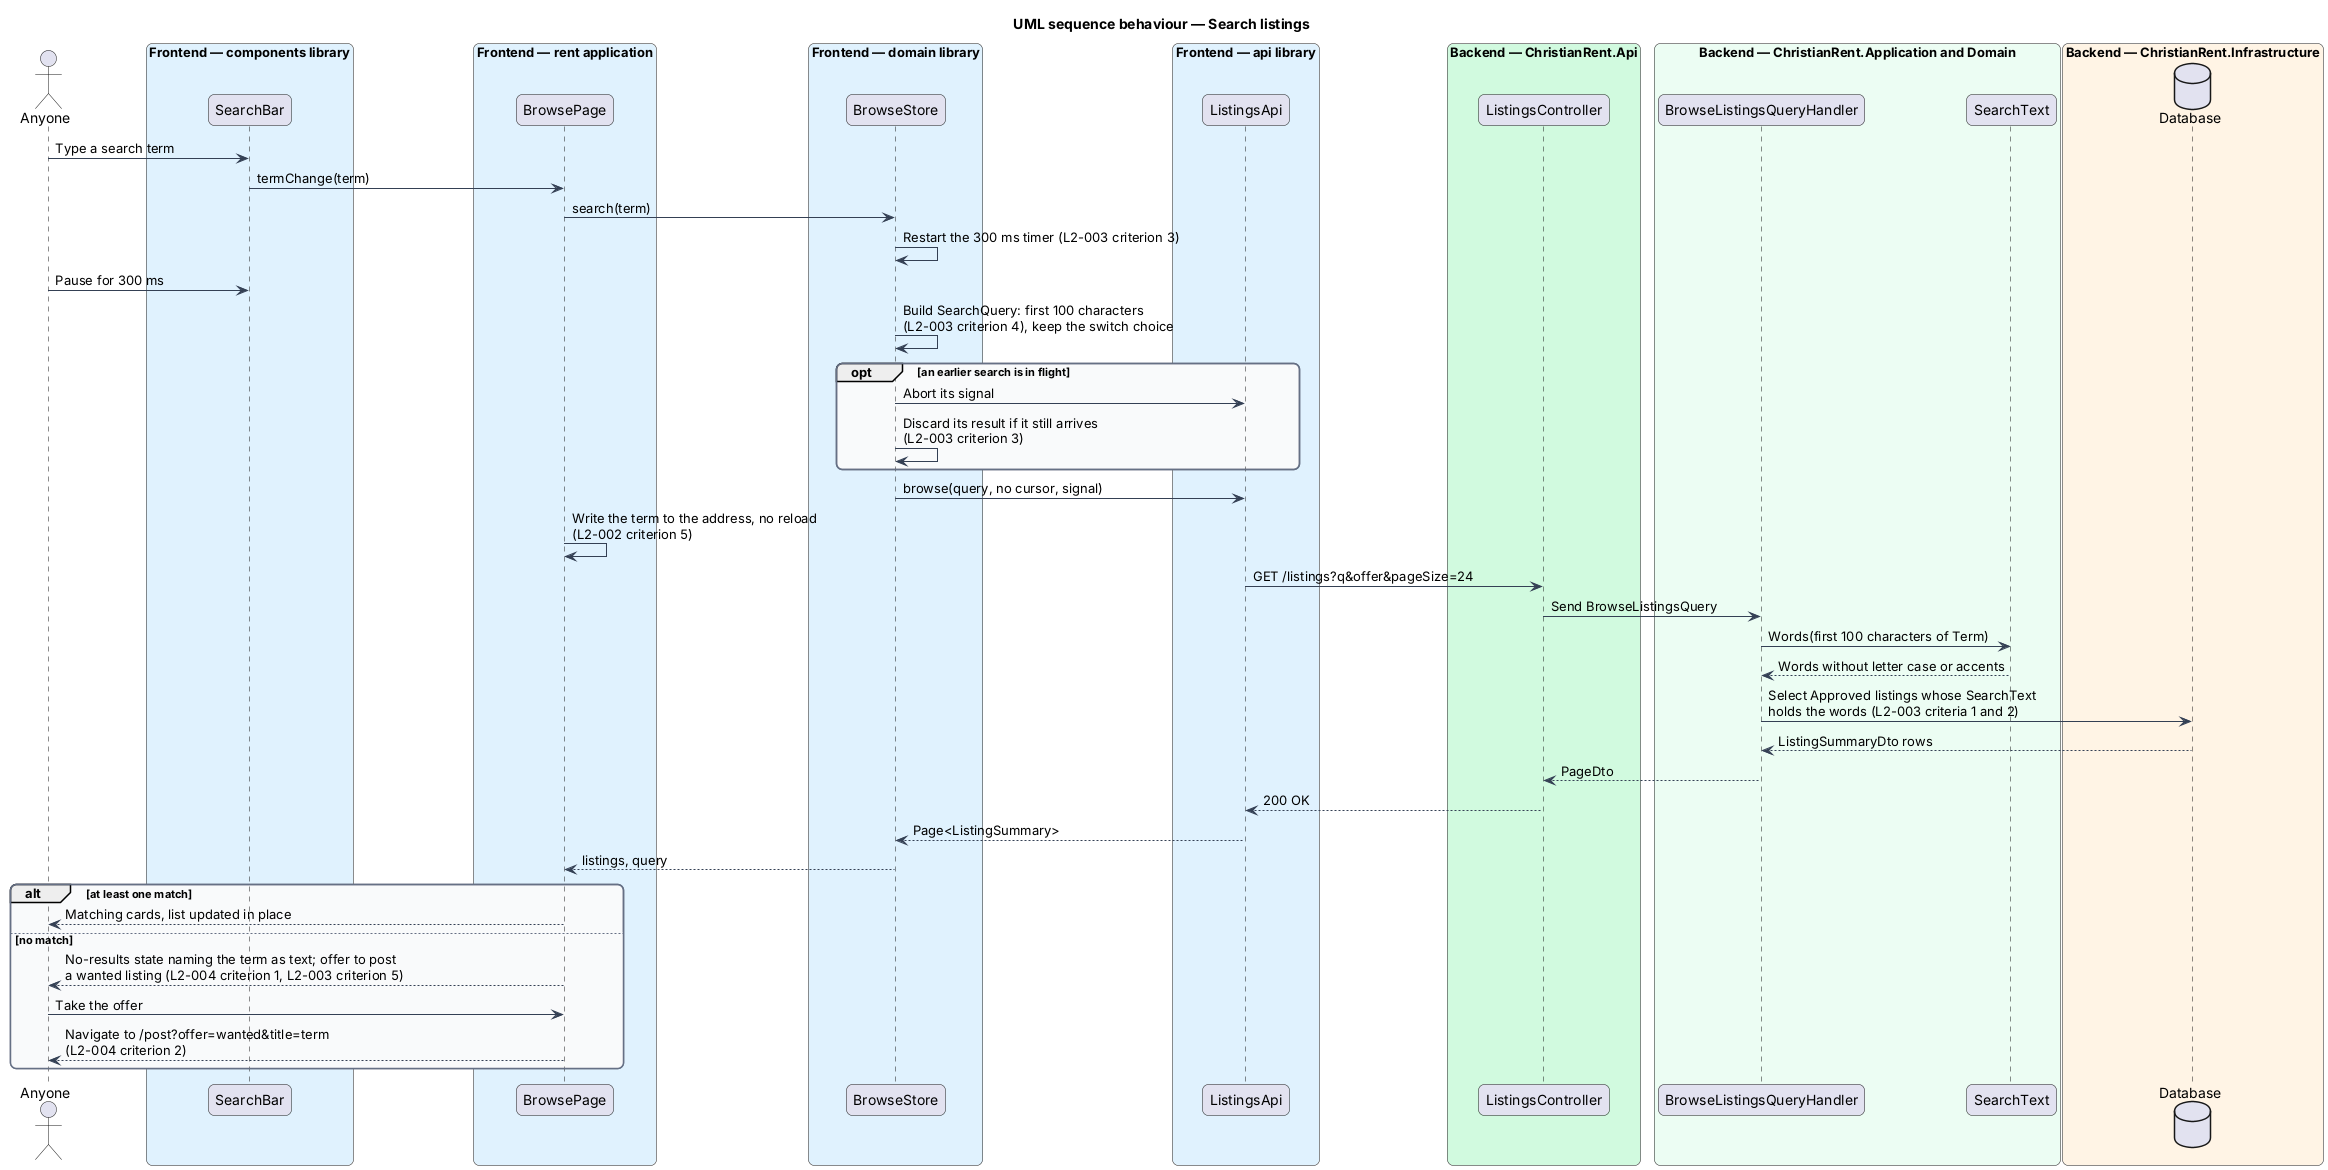

The diagram above was rendered by PlantUML. Its source (embedded in the PNG):
@startuml
title UML sequence behaviour — Search listings
skinparam backgroundColor #FFFFFF
skinparam shadowing false
skinparam roundcorner 12
skinparam defaultFontName Arial
skinparam ArrowColor #344054
skinparam rectangle {
  BorderColor #344054
  FontColor #101828
}
skinparam package {
  BorderColor #667085
  FontColor #101828
  BackgroundColor #F9FAFB
}
actor "Anyone" as actor
box "Frontend — components library" #E0F2FE
  participant "SearchBar" as bar
end box
box "Frontend — rent application" #E0F2FE
  participant "BrowsePage" as page
end box
box "Frontend — domain library" #E0F2FE
  participant "BrowseStore" as store
end box
box "Frontend — api library" #E0F2FE
  participant "ListingsApi" as client
end box
box "Backend — ChristianRent.Api" #D1FADF
  participant "ListingsController" as controller
end box
box "Backend — ChristianRent.Application and Domain" #ECFDF3
  participant "BrowseListingsQueryHandler" as handler
  participant "SearchText" as text
end box
box "Backend — ChristianRent.Infrastructure" #FFF4E5
  database "Database" as db
end box
actor -> bar : Type a search term
bar -> page : termChange(term)
page -> store : search(term)
store -> store : Restart the 300 ms timer (L2-003 criterion 3)
actor -> bar : Pause for 300 ms
store -> store : Build SearchQuery: first 100 characters\n(L2-003 criterion 4), keep the switch choice
opt an earlier search is in flight
  store -> client : Abort its signal
  store -> store : Discard its result if it still arrives\n(L2-003 criterion 3)
end
store -> client : browse(query, no cursor, signal)
page -> page : Write the term to the address, no reload\n(L2-002 criterion 5)
client -> controller : GET /listings?q&offer&pageSize=24
controller -> handler : Send BrowseListingsQuery
handler -> text : Words(first 100 characters of Term)
text --> handler : Words without letter case or accents
handler -> db : Select Approved listings whose SearchText\nholds the words (L2-003 criteria 1 and 2)
db --> handler : ListingSummaryDto rows
handler --> controller : PageDto
controller --> client : 200 OK
client --> store : Page<ListingSummary>
store --> page : listings, query
alt at least one match
  page --> actor : Matching cards, list updated in place
else no match
  page --> actor : No-results state naming the term as text; offer to post\na wanted listing (L2-004 criterion 1, L2-003 criterion 5)
  actor -> page : Take the offer
  page --> actor : Navigate to /post?offer=wanted&title=term\n(L2-004 criterion 2)
end
@enduml